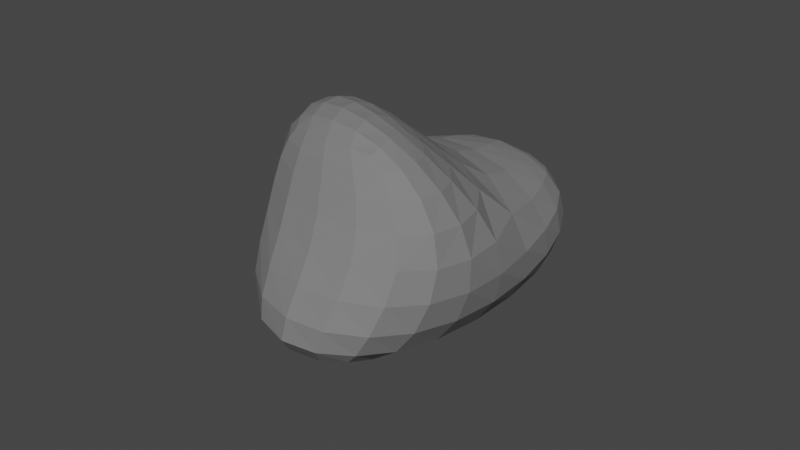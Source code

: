 # Source: rock1.blend  (saved by Blender 3.5.10; exported with 4.5.12 LTS)
import bpy
from mathutils import Matrix  # noqa: F401  (used for matrix-valued properties, if any)

bpy.ops.wm.read_factory_settings(use_empty=True)
scene = bpy.context.scene
scene.name = 'Scene'

# ---- collections
col_collection = bpy.data.collections.new('Collection'); scene.collection.children.link(col_collection)

# ---- materials (node trees are filled in below, after node groups)
mat_material_001 = bpy.data.materials.new('Material.001')
mat_material_001.use_transparent_shadow = False

# ---- material node trees
mat_material_001.use_nodes = True; mat_material_001.node_tree.nodes.clear()
_N = mat_material_001.node_tree.nodes; _L = mat_material_001.node_tree.links
n0 = _N.new('ShaderNodeBsdfPrincipled'); n0.name = 'Principled BSDF'; n0.location = (10, 300)
n0.distribution = 'GGX'
n0.subsurface_method = 'RANDOM_WALK_SKIN'
n0.inputs[0].default_value = (0.2019, 0.2019, 0.2019, 1.0)
n0.inputs[2].default_value = 0.9041
n0.inputs[3].default_value = 1.45
n0.inputs[13].default_value = 0.06995
n0.inputs[27].default_value = (0.0, 0.0, 0.0, 1.0)
n0.inputs[28].default_value = 1.0
n1 = _N.new('ShaderNodeOutputMaterial'); n1.name = 'Material Output'; n1.location = (300, 300)
_L.new(n0.outputs[0], n1.inputs[0])
n1.is_active_output = True

# ---- world
world_world = bpy.data.worlds.new('World'); scene.world = world_world
world_world.use_nodes = True; world_world.node_tree.nodes.clear()
_N = world_world.node_tree.nodes; _L = world_world.node_tree.links
n0 = _N.new('ShaderNodeOutputWorld'); n0.name = 'World Output'; n0.location = (300, 300)
n1 = _N.new('ShaderNodeBackground'); n1.name = 'Background'; n1.location = (10, 300)
n1.inputs[0].default_value = (0.05088, 0.05088, 0.05088, 1.0)
_L.new(n1.outputs[0], n0.inputs[0])
n0.is_active_output = True
world_world.color = (0.05088, 0.05088, 0.05088)
world_world.use_sun_shadow = False
world_world.sun_shadow_jitter_overblur = 0.0

# ---- meshes
me_cube_001 = bpy.data.meshes.new('Cube.001')
me_cube_001.from_pydata([(-0.586, -1.595, -0.1648), (-0.9828, -1.011, 0.9993), (-1.185, 0.546, 0.3587), (-0.8716, 1.052, 1.112), (0.6754, -1.989, -0.04184), (1.39, -0.8944, 0.9426), (0.914, 1.005, -0.5578), (1.27, 0.6746, 0.7492), (-0.913, -0.4974, 1.541), (-0.856, 0.3387, 1.956), (0.1498, -0.08281, 1.791), (0.7039, -0.7393, 1.908), (-1.0, 1.98, 1.0), (-0.5441, 1.865, -0.2179), (0.8098, 2.047, 0.01058), (0.6333, 2.181, 1.12)], [], [(0, 1, 3, 2), (3, 7, 15, 12), (6, 7, 5, 4), (4, 5, 1, 0), (2, 6, 4, 0), (7, 3, 9, 10), (10, 9, 8, 11), (5, 7, 10, 11), (3, 1, 8, 9), (1, 5, 11, 8), (13, 12, 15, 14), (2, 3, 12, 13), (7, 6, 14, 15), (6, 2, 13, 14)])
_uv = me_cube_001.uv_layers.new(name='UVMap')
_uv.uv.foreach_set('vector', [0.375, 0.0, 0.625, 0.0, 0.625, 0.25, 0.375, 0.25, 0.625, 0.25, 0.625, 0.5, 0.625, 0.5, 0.625, 0.25, 0.375, 0.5, 0.625, 0.5, 0.625, 0.75, 0.375, 0.75, 0.375, 0.75, 0.625, 0.75, 0.625, 1.0, 0.375, 1.0, 0.125, 0.5, 0.375, 0.5, 0.375, 0.75, 0.125, 0.75, 0.625, 0.5, 0.625, 0.25, 0.625, 0.25, 0.625, 0.5, 0.625, 0.5, 0.875, 0.5, 0.875, 0.75, 0.625, 0.75, 0.625, 0.75, 0.625, 0.5, 0.625, 0.5, 0.625, 0.75, 0.625, 0.25, 0.625, 0.0, 0.625, 0.0, 0.625, 0.25, 0.625, 1.0, 0.625, 0.75, 0.625, 0.75, 0.625, 1.0, 0.375, 0.25, 0.625, 0.25, 0.625, 0.5, 0.375, 0.5, 0.375, 0.25, 0.625, 0.25, 0.625, 0.25, 0.375, 0.25, 0.625, 0.5, 0.375, 0.5, 0.375, 0.5, 0.625, 0.5, 0.375, 0.5, 0.125, 0.5, 0.125, 0.5, 0.375, 0.5])
me_cube_001.materials.append(mat_material_001)
me_cube_001.update()

# ---- objects
ob_cube = bpy.data.objects.new('Cube', me_cube_001)

# ---- transforms, parenting, visibility, modifiers, constraints
ob_cube.location = (0.0, 0.0, 0.0)
_m = ob_cube.modifiers.new('Subdivision', 'SUBSURF')

# ---- collection membership
col_collection.objects.link(ob_cube)

# ---- scene / render settings (as saved in the file)
scene.frame_start = 1; scene.frame_end = 250; scene.frame_set(1)
scene.render.engine = 'BLENDER_EEVEE_NEXT'
scene.cycles.sampling_pattern = 'TABULATED_SOBOL'
scene.view_settings.view_transform = 'Filmic'
bpy.context.view_layer.update()

# ---- added for rendering (the .blend has no active camera and no usable light): camera, sun
cam_auto = bpy.data.cameras.new('AutoCamera')
cam_auto.lens = 50.0
cam_auto.sensor_width = 36.0
cam_auto.clip_end = 1000.0
ob_auto_camera = bpy.data.objects.new('AutoCamera', cam_auto)
scene.collection.objects.link(ob_auto_camera)
ob_auto_camera.location = (5.19828, -6.0188, 4.7758)
ob_auto_camera.rotation_euler = (1.09748, -7.21219e-08, 0.694738)
scene.camera = ob_auto_camera
light_auto_sun = bpy.data.lights.new('AutoSun', 'SUN')
light_auto_sun.energy = 3.0
light_auto_sun.angle = 0.0523599
ob_auto_sun = bpy.data.objects.new('AutoSun', light_auto_sun)
scene.collection.objects.link(ob_auto_sun)
ob_auto_sun.rotation_euler = (0.872665, 0.174533, 0.523599)
bpy.context.view_layer.update()
